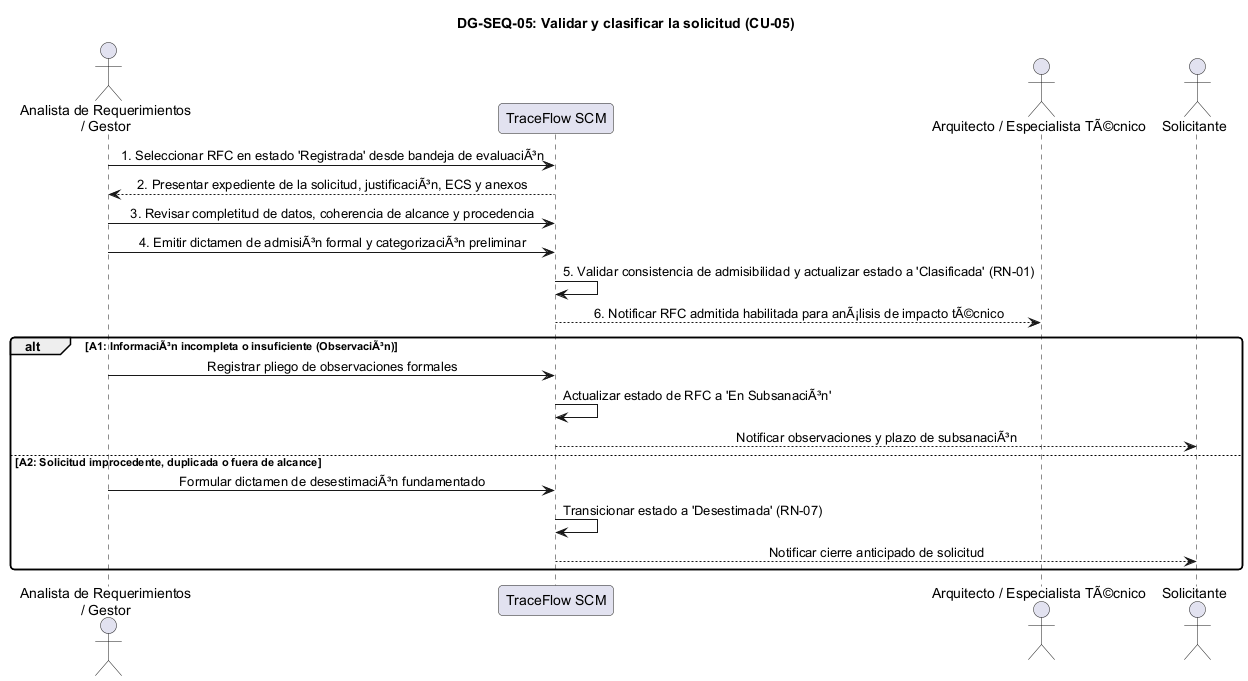

The diagram above was rendered by PlantUML. Its source (embedded in the PNG):
@startuml DG-SEQ-05
skinparam shadowing false
skinparam roundcorner 8
skinparam defaultFontName Arial
skinparam sequenceMessageAlign center

title <b>DG-SEQ-05: Validar y clasificar la solicitud (CU-05)</b>

actor "Analista de Requerimientos\n/ Gestor" as Analista
participant "TraceFlow SCM" as Sistema
actor "Arquitecto / Especialista TÃ©cnico" as Arquitecto
actor "Solicitante" as Solicitante

Analista -> Sistema: 1. Seleccionar RFC en estado 'Registrada' desde bandeja de evaluaciÃ³n
Sistema --> Analista: 2. Presentar expediente de la solicitud, justificaciÃ³n, ECS y anexos
Analista -> Sistema: 3. Revisar completitud de datos, coherencia de alcance y procedencia
Analista -> Sistema: 4. Emitir dictamen de admisiÃ³n formal y categorizaciÃ³n preliminar
Sistema -> Sistema: 5. Validar consistencia de admisibilidad y actualizar estado a 'Clasificada' (RN-01)
Sistema --> Arquitecto: 6. Notificar RFC admitida habilitada para anÃ¡lisis de impacto tÃ©cnico

alt A1: InformaciÃ³n incompleta o insuficiente (ObservaciÃ³n)
  Analista -> Sistema: Registrar pliego de observaciones formales
  Sistema -> Sistema: Actualizar estado de RFC a 'En SubsanaciÃ³n'
  Sistema --> Solicitante: Notificar observaciones y plazo de subsanaciÃ³n
else A2: Solicitud improcedente, duplicada o fuera de alcance
  Analista -> Sistema: Formular dictamen de desestimaciÃ³n fundamentado
  Sistema -> Sistema: Transicionar estado a 'Desestimada' (RN-07)
  Sistema --> Solicitante: Notificar cierre anticipado de solicitud
end

@enduml